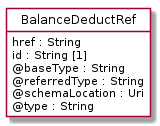

The diagram above was rendered by PlantUML. Its source (embedded in the PNG):
@startuml
hide circle
hide methods
hide stereotype
show <<Enumeration>> stereotype
skinparam class {
   BackgroundColor<<Enumeration>> #E6F5F7
   BackgroundColor<<Ref>> #FFFFE0
   BackgroundColor<<Pivot>> #FFFFFFF
   BackgroundColor<<SimpleType>> #E2F0DA
   BackgroundColor #FCF2E3
}

class BalanceDeductRef <<Pivot>> {
    href : String
    id : String [1]
    @baseType : String
    @referredType : String
    @schemaLocation : Uri
    @type : String
}


@enduml